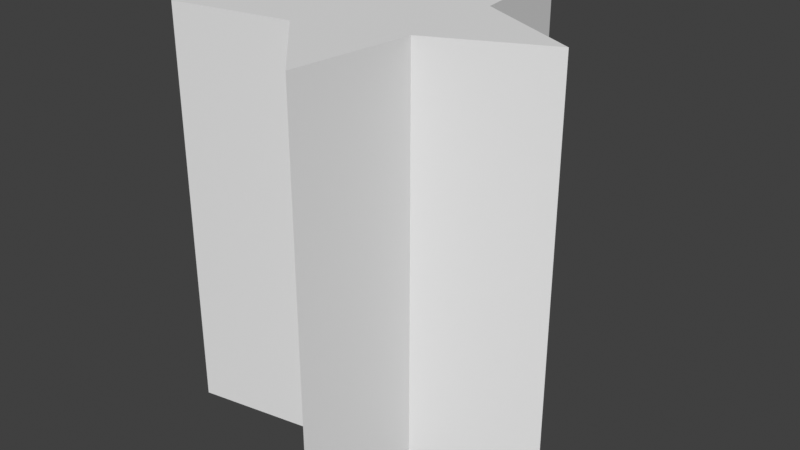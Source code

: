# Source: star_prism.blend  (saved by Blender 3.0.42; exported with 4.5.12 LTS)
import bpy
from mathutils import Matrix  # noqa: F401  (used for matrix-valued properties, if any)

bpy.ops.wm.read_factory_settings(use_empty=True)
scene = bpy.context.scene
scene.name = 'Scene'

# ---- collections
col_collection = bpy.data.collections.new('Collection'); scene.collection.children.link(col_collection)

# ---- world
world_world = bpy.data.worlds.new('World'); scene.world = world_world
world_world.use_nodes = True; world_world.node_tree.nodes.clear()
_N = world_world.node_tree.nodes; _L = world_world.node_tree.links
n0 = _N.new('ShaderNodeOutputWorld'); n0.name = 'World Output'; n0.location = (300, 300)
n1 = _N.new('ShaderNodeBackground'); n1.name = 'Background'; n1.location = (10, 300)
n1.inputs[0].default_value = (0.05088, 0.05088, 0.05088, 1.0)
_L.new(n1.outputs[0], n0.inputs[0])
n0.is_active_output = True
world_world.color = (0.05088, 0.05088, 0.05088)
world_world.use_sun_shadow = False
world_world.sun_shadow_jitter_overblur = 0.0

# ---- meshes
me_icosphere = bpy.data.meshes.new('Icosphere')
me_icosphere.from_pydata([(0.2764, -0.8506, -1.0), (-0.7236, -0.5257, -1.0), (-0.7236, 0.5257, -1.0), (0.2764, 0.8506, -1.0), (0.8944, 0.0, -1.0), (-0.1351, -0.4158, -1.0), (0.3537, -0.257, -1.0), (0.3537, 0.257, -1.0), (-0.1351, 0.4158, -1.0), (-0.4372, 0.0, -1.0), (0.2764, -0.8506, 1.0), (-0.7236, -0.5257, 1.0), (-0.7236, 0.5257, 1.0), (0.2764, 0.8506, 1.0), (0.8944, 0.0, 1.0), (-0.1351, -0.4158, 1.0), (0.3537, -0.257, 1.0), (0.3537, 0.257, 1.0), (-0.1351, 0.4158, 1.0), (-0.4372, 0.0, 1.0)], [], [(6, 0, 5, 1, 9, 2, 8, 3, 7, 4), (16, 14, 17, 13, 18, 12, 19, 11, 15, 10), (0, 6, 16, 10), (7, 3, 13, 17), (4, 7, 17, 14), (1, 5, 15, 11), (8, 2, 12, 18), (5, 0, 10, 15), (2, 9, 19, 12), (9, 1, 11, 19), (6, 4, 14, 16), (3, 8, 18, 13)])
_uv = me_icosphere.uv_layers.new(name='UVMap')
_uv.uv.foreach_set('vector', [0.0, 0.0, 0.0, 0.0, 0.0, 0.0, 0.0, 0.0, 0.0, 0.0, 0.0, 0.0, 0.0, 0.0, 0.0, 0.0, 0.0, 0.0, 0.0, 0.0, 0.0, 0.0, 0.0, 0.0, 0.0, 0.0, 0.0, 0.0, 0.0, 0.0, 0.0, 0.0, 0.0, 0.0, 0.0, 0.0, 0.0, 0.0, 0.0, 0.0, 0.0, 0.0, 0.0, 0.0, 0.0, 0.0, 0.0, 0.0, 0.0, 0.0, 0.0, 0.0, 0.0, 0.0, 0.0, 0.0, 0.0, 0.0, 0.0, 0.0, 0.0, 0.0, 0.0, 0.0, 0.0, 0.0, 0.0, 0.0, 0.0, 0.0, 0.0, 0.0, 0.0, 0.0, 0.0, 0.0, 0.0, 0.0, 0.0, 0.0, 0.0, 0.0, 0.0, 0.0, 0.0, 0.0, 0.0, 0.0, 0.0, 0.0, 0.0, 0.0, 0.0, 0.0, 0.0, 0.0, 0.0, 0.0, 0.0, 0.0, 0.0, 0.0, 0.0, 0.0, 0.0, 0.0, 0.0, 0.0, 0.0, 0.0, 0.0, 0.0, 0.0, 0.0, 0.0, 0.0, 0.0, 0.0, 0.0, 0.0])
me_icosphere.use_remesh_fix_poles = True
me_icosphere.use_remesh_preserve_attributes = False
me_icosphere.update()

# ---- objects
ob_icosphere = bpy.data.objects.new('Icosphere', me_icosphere)

# ---- transforms, parenting, visibility, modifiers, constraints
ob_icosphere.location = (0.0, 0.0, 0.0)

# ---- collection membership
col_collection.objects.link(ob_icosphere)

# ---- scene / render settings (as saved in the file)
scene.frame_start = 1; scene.frame_end = 250; scene.frame_set(1)
scene.render.engine = 'BLENDER_EEVEE_NEXT'
scene.cycles.sampling_pattern = 'TABULATED_SOBOL'
scene.cycles.use_light_tree = False
scene.view_settings.view_transform = 'Standard'
bpy.context.view_layer.update()

# ---- added for rendering (the .blend has no active camera and no usable light): camera, sun
cam_auto = bpy.data.cameras.new('AutoCamera')
cam_auto.lens = 50.0
cam_auto.sensor_width = 36.0
cam_auto.clip_end = 1000.0
ob_auto_camera = bpy.data.objects.new('AutoCamera', cam_auto)
scene.collection.objects.link(ob_auto_camera)
ob_auto_camera.location = (2.939, -3.42431, 2.28287)
ob_auto_camera.rotation_euler = (1.09748, -7.21219e-08, 0.694738)
scene.camera = ob_auto_camera
light_auto_sun = bpy.data.lights.new('AutoSun', 'SUN')
light_auto_sun.energy = 3.0
light_auto_sun.angle = 0.0523599
ob_auto_sun = bpy.data.objects.new('AutoSun', light_auto_sun)
scene.collection.objects.link(ob_auto_sun)
ob_auto_sun.rotation_euler = (0.872665, 0.174533, 0.523599)
bpy.context.view_layer.update()
